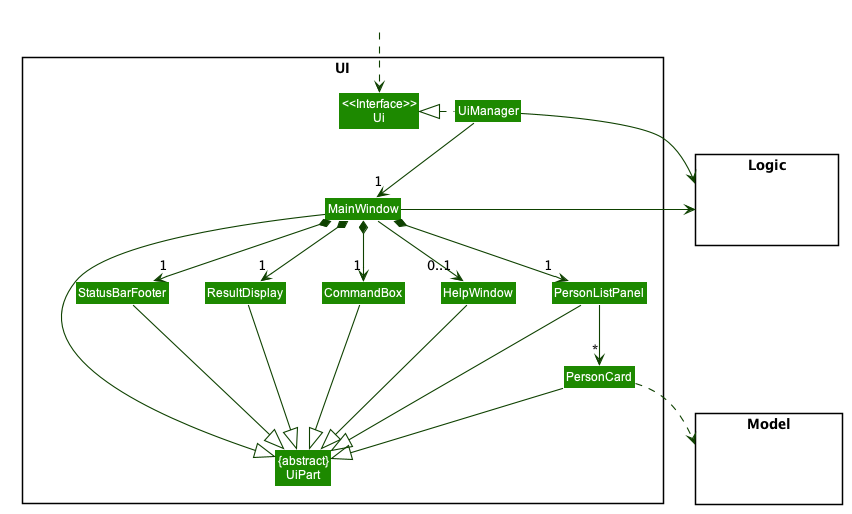

The diagram above was rendered by PlantUML. Its source (embedded in the PNG):
@startuml








skinparam BackgroundColor #FFFFFFF

skinparam Shadowing false

skinparam Class {
    FontColor #FFFFFF
    BorderThickness 1
    BorderColor #FFFFFF
    StereotypeFontColor #FFFFFF
    FontName Arial
}

skinparam Actor {
    BorderColor #000000
    Color #000000
    FontName Arial
}

skinparam Sequence {
    MessageAlign center
    BoxFontSize 15
    BoxPadding 0
    BoxFontColor #FFFFFF
    FontName Arial
}

skinparam Participant {
    FontColor #FFFFFFF
    Padding 20
}

skinparam MinClassWidth 50
skinparam ParticipantPadding 10
skinparam Shadowing false
skinparam DefaultTextAlignment center
skinparam packageStyle Rectangle

hide footbox
hide members
hide circle
skinparam arrowThickness 1.1
skinparam arrowColor #0E4100
skinparam classBackgroundColor #1D8900

package UI <<Rectangle>>{
Class "<<Interface>>\nUi"
Class "{abstract}\nUiPart" as UiPart
Class UiManager
Class MainWindow
Class HelpWindow
Class ResultDisplay
Class PersonListPanel
Class PersonCard
Class StatusBarFooter
Class CommandBox
}

package Model <<Rectangle>> {
Class HiddenModel #FFFFFF
}

package Logic <<Rectangle>> {
Class HiddenLogic #FFFFFF
}

Class HiddenOutside #FFFFFF
HiddenOutside ..> "<<Interface>>\nUi"

UiManager .left.|> "<<Interface>>\nUi"
UiManager -down-> "1" MainWindow
MainWindow *-down->  "1" CommandBox
MainWindow *-down-> "1" ResultDisplay
MainWindow *-down-> "1" PersonListPanel
MainWindow *-down-> "1" StatusBarFooter
MainWindow --> "0..1" HelpWindow

PersonListPanel -down-> "*" PersonCard

MainWindow -left-|> UiPart

ResultDisplay --|> UiPart
CommandBox --|> UiPart
PersonListPanel --|> UiPart
PersonCard --|> UiPart
StatusBarFooter --|> UiPart
HelpWindow --|> UiPart

PersonCard ..> Model
UiManager -right-> Logic
MainWindow -left-> Logic

PersonListPanel -[hidden]left- HelpWindow
HelpWindow -[hidden]left- CommandBox
CommandBox -[hidden]left- ResultDisplay
ResultDisplay -[hidden]left- StatusBarFooter

MainWindow -[hidden]-|> UiPart
@enduml